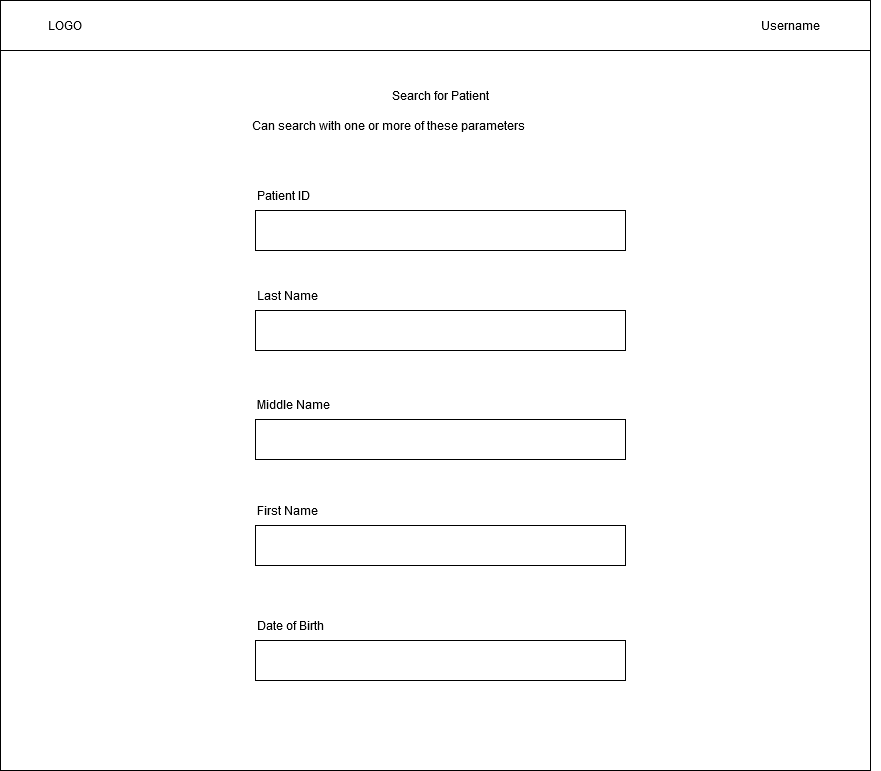

The diagram above was exported from draw.io. Its source (the exported page's mxGraphModel, read from the mxfile embedded in the PNG):
<mxGraphModel dx="974" dy="540" grid="1" gridSize="10" guides="1" tooltips="1" connect="1" arrows="1" fold="1" page="1" pageScale="1" pageWidth="850" pageHeight="1100" math="0" shadow="0">
  <root>
    <mxCell id="0" />
    <mxCell id="1" parent="0" />
    <mxCell id="J1FFp9Gxt0p7ro6pOgbV-1" value="" style="rounded=0;whiteSpace=wrap;html=1;" vertex="1" parent="1">
      <mxGeometry x="20" y="20" width="870" height="770" as="geometry" />
    </mxCell>
    <mxCell id="J1FFp9Gxt0p7ro6pOgbV-2" value="Search for Patient" style="text;html=1;strokeColor=none;fillColor=none;align=center;verticalAlign=middle;whiteSpace=wrap;rounded=0;" vertex="1" parent="1">
      <mxGeometry x="150" y="100" width="620" height="30" as="geometry" />
    </mxCell>
    <mxCell id="J1FFp9Gxt0p7ro6pOgbV-3" value="" style="rounded=0;whiteSpace=wrap;html=1;" vertex="1" parent="1">
      <mxGeometry x="20" y="20" width="870" height="50" as="geometry" />
    </mxCell>
    <mxCell id="J1FFp9Gxt0p7ro6pOgbV-4" value="LOGO" style="text;html=1;strokeColor=none;fillColor=none;align=center;verticalAlign=middle;whiteSpace=wrap;rounded=0;" vertex="1" parent="1">
      <mxGeometry x="20" y="20" width="130" height="50" as="geometry" />
    </mxCell>
    <mxCell id="J1FFp9Gxt0p7ro6pOgbV-7" value="Username" style="text;html=1;strokeColor=none;fillColor=none;align=center;verticalAlign=middle;whiteSpace=wrap;rounded=0;" vertex="1" parent="1">
      <mxGeometry x="720" y="20" width="180" height="50" as="geometry" />
    </mxCell>
    <mxCell id="J1FFp9Gxt0p7ro6pOgbV-8" value="" style="rounded=0;whiteSpace=wrap;html=1;" vertex="1" parent="1">
      <mxGeometry x="275" y="330" width="370" height="40" as="geometry" />
    </mxCell>
    <mxCell id="J1FFp9Gxt0p7ro6pOgbV-9" value="Last Name" style="text;html=1;strokeColor=none;fillColor=none;align=left;verticalAlign=middle;whiteSpace=wrap;rounded=0;" vertex="1" parent="1">
      <mxGeometry x="275" y="300" width="370" height="30" as="geometry" />
    </mxCell>
    <mxCell id="J1FFp9Gxt0p7ro6pOgbV-10" value="" style="rounded=0;whiteSpace=wrap;html=1;" vertex="1" parent="1">
      <mxGeometry x="275" y="230" width="370" height="40" as="geometry" />
    </mxCell>
    <mxCell id="J1FFp9Gxt0p7ro6pOgbV-11" value="Patient ID" style="text;html=1;strokeColor=none;fillColor=none;align=left;verticalAlign=middle;whiteSpace=wrap;rounded=0;" vertex="1" parent="1">
      <mxGeometry x="275" y="200" width="370" height="30" as="geometry" />
    </mxCell>
    <mxCell id="J1FFp9Gxt0p7ro6pOgbV-12" value="Can search with one or more of these parameters" style="text;html=1;strokeColor=none;fillColor=none;align=left;verticalAlign=middle;whiteSpace=wrap;rounded=0;" vertex="1" parent="1">
      <mxGeometry x="270" y="130" width="380" height="30" as="geometry" />
    </mxCell>
    <mxCell id="J1FFp9Gxt0p7ro6pOgbV-13" value="" style="rounded=0;whiteSpace=wrap;html=1;" vertex="1" parent="1">
      <mxGeometry x="275" y="439" width="370" height="40" as="geometry" />
    </mxCell>
    <mxCell id="J1FFp9Gxt0p7ro6pOgbV-14" value="Middle Name" style="text;html=1;strokeColor=none;fillColor=none;align=left;verticalAlign=middle;whiteSpace=wrap;rounded=0;" vertex="1" parent="1">
      <mxGeometry x="275" y="409" width="370" height="30" as="geometry" />
    </mxCell>
    <mxCell id="J1FFp9Gxt0p7ro6pOgbV-17" value="First Name" style="text;html=1;strokeColor=none;fillColor=none;align=left;verticalAlign=middle;whiteSpace=wrap;rounded=0;" vertex="1" parent="1">
      <mxGeometry x="275" y="515" width="370" height="30" as="geometry" />
    </mxCell>
    <mxCell id="J1FFp9Gxt0p7ro6pOgbV-18" value="" style="rounded=0;whiteSpace=wrap;html=1;" vertex="1" parent="1">
      <mxGeometry x="275" y="545" width="370" height="40" as="geometry" />
    </mxCell>
    <mxCell id="J1FFp9Gxt0p7ro6pOgbV-19" value="" style="rounded=0;whiteSpace=wrap;html=1;" vertex="1" parent="1">
      <mxGeometry x="275" y="660" width="370" height="40" as="geometry" />
    </mxCell>
    <mxCell id="J1FFp9Gxt0p7ro6pOgbV-20" value="Date of Birth" style="text;html=1;strokeColor=none;fillColor=none;align=left;verticalAlign=middle;whiteSpace=wrap;rounded=0;" vertex="1" parent="1">
      <mxGeometry x="275" y="630" width="370" height="30" as="geometry" />
    </mxCell>
  </root>
</mxGraphModel>